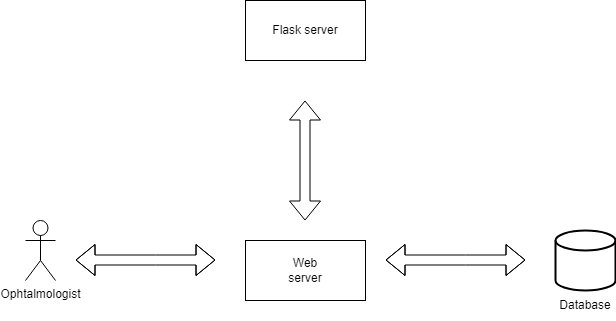

The diagram above was exported from draw.io. Its source (the exported page's mxGraphModel, read from the mxfile embedded in the PNG):
<mxGraphModel dx="1050" dy="530" grid="1" gridSize="10" guides="1" tooltips="1" connect="1" arrows="1" fold="1" page="1" pageScale="1" pageWidth="827" pageHeight="1169" math="0" shadow="0">
  <root>
    <mxCell id="0" />
    <mxCell id="1" parent="0" />
    <mxCell id="oH9nkkZJ0iZaaxmz4Sm_-6" value="Ophtalmologist" style="shape=umlActor;verticalLabelPosition=bottom;verticalAlign=top;html=1;outlineConnect=0;" vertex="1" parent="1">
      <mxGeometry x="120" y="420" width="30" height="60" as="geometry" />
    </mxCell>
    <mxCell id="oH9nkkZJ0iZaaxmz4Sm_-7" value="" style="strokeWidth=2;html=1;shape=mxgraph.flowchart.database;whiteSpace=wrap;" vertex="1" parent="1">
      <mxGeometry x="650" y="430" width="60" height="60" as="geometry" />
    </mxCell>
    <mxCell id="oH9nkkZJ0iZaaxmz4Sm_-8" value="" style="shape=flexArrow;endArrow=classic;startArrow=classic;html=1;rounded=0;" edge="1" parent="1">
      <mxGeometry width="100" height="100" relative="1" as="geometry">
        <mxPoint x="170" y="459.5" as="sourcePoint" />
        <mxPoint x="310" y="459.5" as="targetPoint" />
        <Array as="points">
          <mxPoint x="250" y="459.5" />
        </Array>
      </mxGeometry>
    </mxCell>
    <mxCell id="oH9nkkZJ0iZaaxmz4Sm_-9" value="" style="rounded=0;whiteSpace=wrap;html=1;" vertex="1" parent="1">
      <mxGeometry x="340" y="440" width="120" height="60" as="geometry" />
    </mxCell>
    <mxCell id="oH9nkkZJ0iZaaxmz4Sm_-10" value="Web server" style="text;html=1;align=center;verticalAlign=middle;whiteSpace=wrap;rounded=0;" vertex="1" parent="1">
      <mxGeometry x="370" y="455" width="60" height="30" as="geometry" />
    </mxCell>
    <mxCell id="oH9nkkZJ0iZaaxmz4Sm_-11" value="" style="shape=flexArrow;endArrow=classic;startArrow=classic;html=1;rounded=0;" edge="1" parent="1">
      <mxGeometry width="100" height="100" relative="1" as="geometry">
        <mxPoint x="480" y="459.5" as="sourcePoint" />
        <mxPoint x="620" y="459.5" as="targetPoint" />
        <Array as="points">
          <mxPoint x="560" y="459.5" />
        </Array>
      </mxGeometry>
    </mxCell>
    <mxCell id="oH9nkkZJ0iZaaxmz4Sm_-12" value="" style="shape=flexArrow;endArrow=classic;startArrow=classic;html=1;rounded=0;" edge="1" parent="1">
      <mxGeometry width="100" height="100" relative="1" as="geometry">
        <mxPoint x="399.5" y="420" as="sourcePoint" />
        <mxPoint x="399.5" y="300" as="targetPoint" />
      </mxGeometry>
    </mxCell>
    <mxCell id="oH9nkkZJ0iZaaxmz4Sm_-13" value="Database" style="text;html=1;align=center;verticalAlign=middle;whiteSpace=wrap;rounded=0;" vertex="1" parent="1">
      <mxGeometry x="650" y="490" width="60" height="30" as="geometry" />
    </mxCell>
    <mxCell id="oH9nkkZJ0iZaaxmz4Sm_-14" value="Flask server" style="rounded=0;whiteSpace=wrap;html=1;" vertex="1" parent="1">
      <mxGeometry x="340" y="200" width="120" height="60" as="geometry" />
    </mxCell>
  </root>
</mxGraphModel>